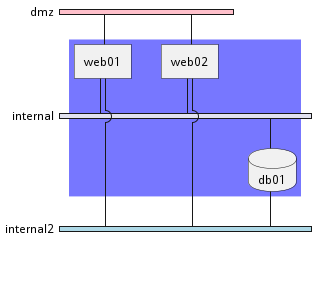

The diagram above was rendered by PlantUML. Its source (embedded in the PNG):
@startuml
nwdiag {
// define group at outside network definitions
group {
	color = "#7777FF";

	web01;
	web02;
	db01;
}

network dmz {
color = "pink"

web01;
web02;
	}

	network internal {
	web01;
	web02;
	db01 [shape = database ];
}

network internal2 {
color = "LightBlue";

web01;
web02;
db01;
	}

}
@enduml